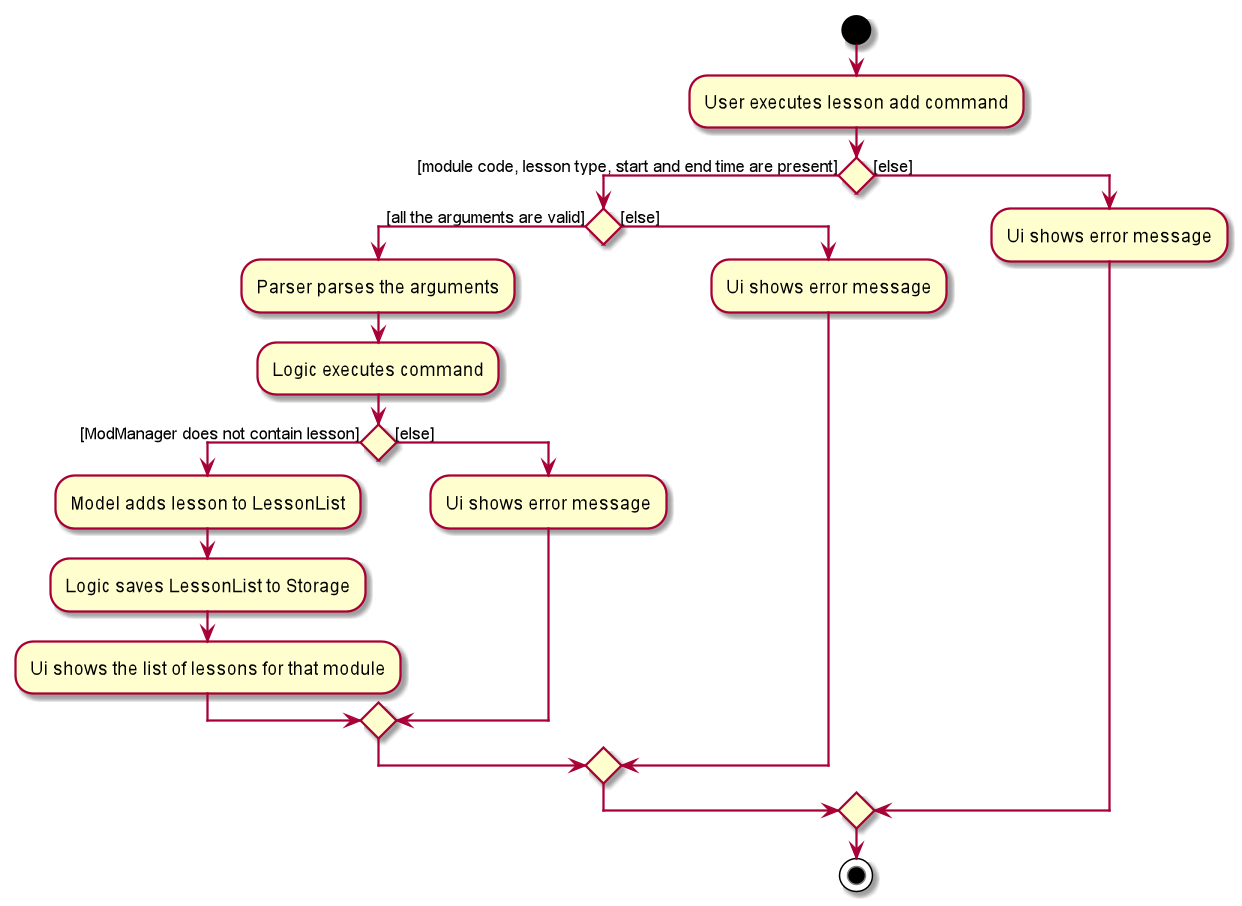

The diagram above was rendered by PlantUML. Its source (embedded in the PNG):
@startuml
start
:User executes lesson add command;
if () then ([module code, lesson type, start and end time are present])
    if () then([all the arguments are valid])
        :Parser parses the arguments;
        :Logic executes command;
        if () then ([ModManager does not contain lesson])
            :Model adds lesson to LessonList;
            :Logic saves LessonList to Storage;
            :Ui shows the list of lessons for that module;
        else ([else])
            :Ui shows error message;
        endif
    else([else])
        :Ui shows error message;
    endif
else([else])
    :Ui shows error message;
endif
stop
@enduml